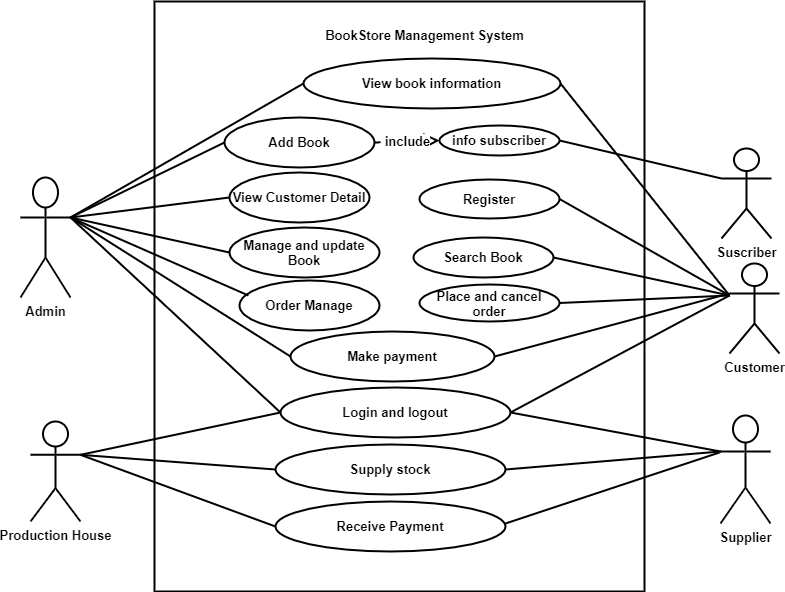

The diagram above was exported from draw.io. Its source (the exported page's mxGraphModel, read from the mxfile embedded in the PNG):
<mxGraphModel dx="852" dy="494" grid="1" gridSize="10" guides="1" tooltips="1" connect="1" arrows="1" fold="1" page="1" pageScale="1" pageWidth="850" pageHeight="1100" math="0" shadow="0">
  <root>
    <mxCell id="0" />
    <mxCell id="1" parent="0" />
    <mxCell id="QxTgLedTaid7cpqqFC7I-1" value="" style="text;strokeColor=none;fillColor=none;align=left;verticalAlign=middle;spacingTop=-1;spacingLeft=4;spacingRight=4;rotatable=0;labelPosition=right;points=[];portConstraint=eastwest;strokeWidth=2;fontStyle=1;fontSize=13;" parent="1" vertex="1">
      <mxGeometry x="410" y="430" width="20" height="14" as="geometry" />
    </mxCell>
    <mxCell id="QxTgLedTaid7cpqqFC7I-10" value="Book Store Management System" style="text;html=1;strokeColor=none;fillColor=none;align=center;verticalAlign=middle;whiteSpace=wrap;rounded=0;strokeWidth=2;fontStyle=1;fontSize=13;" parent="1" vertex="1">
      <mxGeometry x="362" y="672" width="200" height="10" as="geometry" />
    </mxCell>
    <mxCell id="QxTgLedTaid7cpqqFC7I-27" value="" style="group;strokeWidth=2;fontStyle=1;fontSize=13;" parent="1" vertex="1" connectable="0">
      <mxGeometry x="71" y="126" width="750" height="590" as="geometry" />
    </mxCell>
    <mxCell id="QxTgLedTaid7cpqqFC7I-6" value="" style="html=1;strokeWidth=2;fontStyle=1;fontSize=13;" parent="QxTgLedTaid7cpqqFC7I-27" vertex="1">
      <mxGeometry x="134" width="490" height="590" as="geometry" />
    </mxCell>
    <mxCell id="QxTgLedTaid7cpqqFC7I-7" value="" style="group;strokeWidth=2;fontStyle=1;fontSize=13;" parent="QxTgLedTaid7cpqqFC7I-27" vertex="1" connectable="0">
      <mxGeometry y="66" width="750" height="420" as="geometry" />
    </mxCell>
    <mxCell id="aWuG0yuSlO4rdwy3mBPU-4" value="Search Book" style="ellipse;whiteSpace=wrap;html=1;strokeWidth=2;fontStyle=1;fontSize=13;" parent="QxTgLedTaid7cpqqFC7I-7" vertex="1">
      <mxGeometry x="393" y="170" width="140" height="40" as="geometry" />
    </mxCell>
    <mxCell id="aWuG0yuSlO4rdwy3mBPU-5" value="Place and cancel order&lt;br style=&quot;font-size: 13px;&quot;&gt;" style="ellipse;whiteSpace=wrap;html=1;strokeWidth=2;fontStyle=1;fontSize=13;" parent="QxTgLedTaid7cpqqFC7I-7" vertex="1">
      <mxGeometry x="399" y="217" width="140" height="37" as="geometry" />
    </mxCell>
    <mxCell id="aWuG0yuSlO4rdwy3mBPU-11" value="Login and logout" style="ellipse;whiteSpace=wrap;html=1;strokeWidth=2;fontStyle=1;fontSize=13;" parent="QxTgLedTaid7cpqqFC7I-7" vertex="1">
      <mxGeometry x="260" y="320" width="230" height="50" as="geometry" />
    </mxCell>
    <mxCell id="aWuG0yuSlO4rdwy3mBPU-12" value="View book information" style="ellipse;whiteSpace=wrap;html=1;strokeWidth=2;fontStyle=1;fontSize=13;" parent="QxTgLedTaid7cpqqFC7I-7" vertex="1">
      <mxGeometry x="283" y="-9" width="257" height="50" as="geometry" />
    </mxCell>
    <mxCell id="aWuG0yuSlO4rdwy3mBPU-16" value="Make payment" style="ellipse;whiteSpace=wrap;html=1;strokeWidth=2;fontStyle=1;fontSize=13;" parent="QxTgLedTaid7cpqqFC7I-7" vertex="1">
      <mxGeometry x="270" y="264" width="204" height="50" as="geometry" />
    </mxCell>
    <mxCell id="aWuG0yuSlO4rdwy3mBPU-22" value="Admin" style="shape=umlActor;verticalLabelPosition=bottom;verticalAlign=top;html=1;strokeWidth=2;fontStyle=1;fontSize=13;" parent="QxTgLedTaid7cpqqFC7I-7" vertex="1">
      <mxGeometry y="110" width="50" height="120" as="geometry" />
    </mxCell>
    <mxCell id="aWuG0yuSlO4rdwy3mBPU-24" value="Customer" style="shape=umlActor;verticalLabelPosition=bottom;verticalAlign=top;html=1;strokeWidth=2;fontStyle=1;fontSize=13;" parent="QxTgLedTaid7cpqqFC7I-7" vertex="1">
      <mxGeometry x="709" y="196" width="50" height="90" as="geometry" />
    </mxCell>
    <mxCell id="aWuG0yuSlO4rdwy3mBPU-26" value="" style="endArrow=none;html=1;rounded=0;entryX=0;entryY=0.5;entryDx=0;entryDy=0;strokeWidth=2;fontStyle=1;fontSize=13;" parent="QxTgLedTaid7cpqqFC7I-7" target="aWuG0yuSlO4rdwy3mBPU-6" edge="1">
      <mxGeometry relative="1" as="geometry">
        <mxPoint x="50" y="150" as="sourcePoint" />
        <mxPoint x="200" y="90" as="targetPoint" />
      </mxGeometry>
    </mxCell>
    <mxCell id="aWuG0yuSlO4rdwy3mBPU-31" value="" style="endArrow=none;html=1;rounded=0;entryX=0;entryY=0.5;entryDx=0;entryDy=0;exitX=1;exitY=0.3333333333333333;exitDx=0;exitDy=0;exitPerimeter=0;strokeWidth=2;fontStyle=1;fontSize=13;" parent="QxTgLedTaid7cpqqFC7I-7" source="aWuG0yuSlO4rdwy3mBPU-22" target="aWuG0yuSlO4rdwy3mBPU-12" edge="1">
      <mxGeometry relative="1" as="geometry">
        <mxPoint x="60" y="91" as="sourcePoint" />
        <mxPoint x="280" y="23" as="targetPoint" />
      </mxGeometry>
    </mxCell>
    <mxCell id="aWuG0yuSlO4rdwy3mBPU-34" value="" style="endArrow=none;html=1;rounded=0;exitX=1;exitY=0.5;exitDx=0;exitDy=0;strokeWidth=2;fontStyle=1;fontSize=13;" parent="QxTgLedTaid7cpqqFC7I-7" source="aWuG0yuSlO4rdwy3mBPU-3" edge="1">
      <mxGeometry relative="1" as="geometry">
        <mxPoint x="530" y="95" as="sourcePoint" />
        <mxPoint x="709" y="228" as="targetPoint" />
        <Array as="points" />
      </mxGeometry>
    </mxCell>
    <mxCell id="aWuG0yuSlO4rdwy3mBPU-35" value="" style="endArrow=none;html=1;rounded=0;exitX=1;exitY=0.5;exitDx=0;exitDy=0;strokeWidth=2;fontStyle=1;fontSize=13;" parent="QxTgLedTaid7cpqqFC7I-7" source="aWuG0yuSlO4rdwy3mBPU-4" edge="1">
      <mxGeometry relative="1" as="geometry">
        <mxPoint x="530" y="94.5" as="sourcePoint" />
        <mxPoint x="709" y="228" as="targetPoint" />
      </mxGeometry>
    </mxCell>
    <mxCell id="aWuG0yuSlO4rdwy3mBPU-39" value="" style="endArrow=none;html=1;rounded=0;entryX=0;entryY=0.3333333333333333;entryDx=0;entryDy=0;entryPerimeter=0;exitX=1;exitY=0.5;exitDx=0;exitDy=0;strokeWidth=2;fontStyle=1;fontSize=13;" parent="QxTgLedTaid7cpqqFC7I-7" source="aWuG0yuSlO4rdwy3mBPU-16" target="aWuG0yuSlO4rdwy3mBPU-24" edge="1">
      <mxGeometry relative="1" as="geometry">
        <mxPoint x="530" y="275.5" as="sourcePoint" />
        <mxPoint x="690" y="100" as="targetPoint" />
        <Array as="points" />
      </mxGeometry>
    </mxCell>
    <mxCell id="aWuG0yuSlO4rdwy3mBPU-41" value="" style="endArrow=none;html=1;rounded=0;exitX=1;exitY=0.5;exitDx=0;exitDy=0;strokeWidth=2;fontStyle=1;fontSize=13;" parent="QxTgLedTaid7cpqqFC7I-7" source="aWuG0yuSlO4rdwy3mBPU-12" edge="1">
      <mxGeometry relative="1" as="geometry">
        <mxPoint x="480" y="30" as="sourcePoint" />
        <mxPoint x="709" y="228" as="targetPoint" />
        <Array as="points" />
      </mxGeometry>
    </mxCell>
    <mxCell id="3HAB3Y0LxR5SgupTtofn-3" value="" style="endArrow=none;html=1;rounded=0;exitX=1;exitY=0.5;exitDx=0;exitDy=0;strokeWidth=2;fontStyle=1;fontSize=13;" parent="QxTgLedTaid7cpqqFC7I-7" source="aWuG0yuSlO4rdwy3mBPU-11" edge="1">
      <mxGeometry relative="1" as="geometry">
        <mxPoint x="270" y="140" as="sourcePoint" />
        <mxPoint x="709" y="228" as="targetPoint" />
        <Array as="points" />
      </mxGeometry>
    </mxCell>
    <mxCell id="QxTgLedTaid7cpqqFC7I-3" value="" style="endArrow=none;html=1;rounded=0;exitX=1;exitY=0.5;exitDx=0;exitDy=0;strokeWidth=2;fontStyle=1;fontSize=13;" parent="QxTgLedTaid7cpqqFC7I-7" source="aWuG0yuSlO4rdwy3mBPU-5" edge="1">
      <mxGeometry relative="1" as="geometry">
        <mxPoint x="530" y="219" as="sourcePoint" />
        <mxPoint x="709" y="228" as="targetPoint" />
        <Array as="points" />
      </mxGeometry>
    </mxCell>
    <mxCell id="QxTgLedTaid7cpqqFC7I-4" value="" style="endArrow=none;html=1;rounded=0;exitX=1;exitY=0.3333333333333333;exitDx=0;exitDy=0;exitPerimeter=0;entryX=0;entryY=0.5;entryDx=0;entryDy=0;strokeWidth=2;fontStyle=1;fontSize=13;" parent="QxTgLedTaid7cpqqFC7I-7" source="aWuG0yuSlO4rdwy3mBPU-22" target="aWuG0yuSlO4rdwy3mBPU-11" edge="1">
      <mxGeometry relative="1" as="geometry">
        <mxPoint x="60" y="150" as="sourcePoint" />
        <mxPoint x="70" y="310" as="targetPoint" />
      </mxGeometry>
    </mxCell>
    <mxCell id="QxTgLedTaid7cpqqFC7I-11" value="Supplier" style="shape=umlActor;verticalLabelPosition=bottom;verticalAlign=top;html=1;strokeWidth=2;fontStyle=1;fontSize=13;" parent="QxTgLedTaid7cpqqFC7I-7" vertex="1">
      <mxGeometry x="700" y="348" width="50" height="108" as="geometry" />
    </mxCell>
    <mxCell id="QxTgLedTaid7cpqqFC7I-14" value="" style="endArrow=none;html=1;rounded=0;exitX=1;exitY=0.5;exitDx=0;exitDy=0;strokeWidth=2;fontStyle=1;fontSize=13;" parent="QxTgLedTaid7cpqqFC7I-7" source="aWuG0yuSlO4rdwy3mBPU-11" edge="1">
      <mxGeometry relative="1" as="geometry">
        <mxPoint x="560" y="1035" as="sourcePoint" />
        <mxPoint x="700" y="384" as="targetPoint" />
        <Array as="points" />
      </mxGeometry>
    </mxCell>
    <mxCell id="QxTgLedTaid7cpqqFC7I-15" value="Supply stock" style="ellipse;whiteSpace=wrap;html=1;strokeWidth=2;fontStyle=1;fontSize=13;" parent="QxTgLedTaid7cpqqFC7I-7" vertex="1">
      <mxGeometry x="255" y="377" width="230" height="50" as="geometry" />
    </mxCell>
    <mxCell id="QxTgLedTaid7cpqqFC7I-20" value="" style="endArrow=none;html=1;rounded=0;exitX=1;exitY=0.5;exitDx=0;exitDy=0;strokeWidth=2;fontStyle=1;fontSize=13;" parent="QxTgLedTaid7cpqqFC7I-7" source="QxTgLedTaid7cpqqFC7I-15" edge="1">
      <mxGeometry relative="1" as="geometry">
        <mxPoint x="485" y="457" as="sourcePoint" />
        <mxPoint x="700" y="384" as="targetPoint" />
        <Array as="points" />
      </mxGeometry>
    </mxCell>
    <mxCell id="IDGOzR_OUuGpsEvh8T4v-5" value="" style="endArrow=none;html=1;rounded=0;exitX=1;exitY=0.3333333333333333;exitDx=0;exitDy=0;exitPerimeter=0;entryX=0;entryY=0.5;entryDx=0;entryDy=0;strokeWidth=2;fontStyle=1;fontSize=13;" parent="QxTgLedTaid7cpqqFC7I-7" source="aWuG0yuSlO4rdwy3mBPU-22" target="aWuG0yuSlO4rdwy3mBPU-16" edge="1">
      <mxGeometry relative="1" as="geometry">
        <mxPoint x="121" y="358" as="sourcePoint" />
        <mxPoint x="331" y="553" as="targetPoint" />
        <Array as="points" />
      </mxGeometry>
    </mxCell>
    <mxCell id="JBYGjKMawkiGKspEPj-4-2" value="Suscriber" style="shape=umlActor;verticalLabelPosition=bottom;verticalAlign=top;html=1;strokeWidth=2;fontStyle=1;fontSize=13;" parent="QxTgLedTaid7cpqqFC7I-7" vertex="1">
      <mxGeometry x="701" y="81" width="50" height="90" as="geometry" />
    </mxCell>
    <mxCell id="QxTgLedTaid7cpqqFC7I-12" value="Production House" style="shape=umlActor;verticalLabelPosition=bottom;verticalAlign=top;html=1;strokeWidth=2;fontStyle=1;fontSize=13;" parent="QxTgLedTaid7cpqqFC7I-27" vertex="1">
      <mxGeometry x="10" y="420" width="50" height="100" as="geometry" />
    </mxCell>
    <mxCell id="QxTgLedTaid7cpqqFC7I-16" value="Receive Payment" style="ellipse;whiteSpace=wrap;html=1;strokeWidth=2;fontStyle=1;fontSize=13;" parent="QxTgLedTaid7cpqqFC7I-27" vertex="1">
      <mxGeometry x="255" y="500" width="230" height="50" as="geometry" />
    </mxCell>
    <mxCell id="QxTgLedTaid7cpqqFC7I-23" value="" style="endArrow=none;html=1;rounded=0;exitX=0;exitY=0.5;exitDx=0;exitDy=0;entryX=1;entryY=0.3333333333333333;entryDx=0;entryDy=0;entryPerimeter=0;strokeWidth=2;fontStyle=1;fontSize=13;" parent="QxTgLedTaid7cpqqFC7I-27" source="aWuG0yuSlO4rdwy3mBPU-11" target="QxTgLedTaid7cpqqFC7I-12" edge="1">
      <mxGeometry relative="1" as="geometry">
        <mxPoint x="630" y="1741" as="sourcePoint" />
        <mxPoint x="120" y="1100" as="targetPoint" />
        <Array as="points" />
      </mxGeometry>
    </mxCell>
    <mxCell id="QxTgLedTaid7cpqqFC7I-22" value="" style="endArrow=none;html=1;rounded=0;entryX=1;entryY=0.3333333333333333;entryDx=0;entryDy=0;entryPerimeter=0;exitX=0;exitY=0.5;exitDx=0;exitDy=0;strokeWidth=2;fontStyle=1;fontSize=13;" parent="QxTgLedTaid7cpqqFC7I-27" source="QxTgLedTaid7cpqqFC7I-15" target="QxTgLedTaid7cpqqFC7I-12" edge="1">
      <mxGeometry relative="1" as="geometry">
        <mxPoint x="330" y="1098" as="sourcePoint" />
        <mxPoint x="750" y="1120" as="targetPoint" />
        <Array as="points" />
      </mxGeometry>
    </mxCell>
    <mxCell id="QxTgLedTaid7cpqqFC7I-21" value="" style="endArrow=none;html=1;rounded=0;exitX=0;exitY=0.5;exitDx=0;exitDy=0;entryX=1;entryY=0.3333333333333333;entryDx=0;entryDy=0;entryPerimeter=0;strokeWidth=2;fontStyle=1;fontSize=13;" parent="QxTgLedTaid7cpqqFC7I-27" source="QxTgLedTaid7cpqqFC7I-16" target="QxTgLedTaid7cpqqFC7I-12" edge="1">
      <mxGeometry relative="1" as="geometry">
        <mxPoint x="630" y="1741" as="sourcePoint" />
        <mxPoint x="830" y="1690" as="targetPoint" />
        <Array as="points" />
      </mxGeometry>
    </mxCell>
    <mxCell id="aWuG0yuSlO4rdwy3mBPU-6" value="Add Book" style="ellipse;whiteSpace=wrap;html=1;strokeWidth=2;fontStyle=1;fontSize=13;" parent="QxTgLedTaid7cpqqFC7I-27" vertex="1">
      <mxGeometry x="204" y="116" width="150" height="50" as="geometry" />
    </mxCell>
    <mxCell id="aWuG0yuSlO4rdwy3mBPU-17" value="Order Manage" style="ellipse;whiteSpace=wrap;html=1;strokeWidth=2;fontStyle=1;fontSize=13;" parent="QxTgLedTaid7cpqqFC7I-27" vertex="1">
      <mxGeometry x="219" y="279" width="140" height="50" as="geometry" />
    </mxCell>
    <mxCell id="aWuG0yuSlO4rdwy3mBPU-29" value="" style="endArrow=none;html=1;rounded=0;entryX=0.064;entryY=0.3;entryDx=0;entryDy=0;exitX=1;exitY=0.3333333333333333;exitDx=0;exitDy=0;exitPerimeter=0;entryPerimeter=0;strokeWidth=2;fontStyle=1;fontSize=13;" parent="QxTgLedTaid7cpqqFC7I-27" source="aWuG0yuSlO4rdwy3mBPU-22" target="aWuG0yuSlO4rdwy3mBPU-17" edge="1">
      <mxGeometry relative="1" as="geometry">
        <mxPoint x="60" y="156" as="sourcePoint" />
        <mxPoint x="210" y="156" as="targetPoint" />
      </mxGeometry>
    </mxCell>
    <mxCell id="aWuG0yuSlO4rdwy3mBPU-13" value="View Customer Detail" style="ellipse;whiteSpace=wrap;html=1;strokeWidth=2;fontStyle=1;fontSize=13;" parent="QxTgLedTaid7cpqqFC7I-27" vertex="1">
      <mxGeometry x="209" y="171" width="140" height="50" as="geometry" />
    </mxCell>
    <mxCell id="aWuG0yuSlO4rdwy3mBPU-32" value="" style="endArrow=none;html=1;rounded=0;entryX=0;entryY=0.5;entryDx=0;entryDy=0;exitX=1;exitY=0.3333333333333333;exitDx=0;exitDy=0;exitPerimeter=0;strokeWidth=2;fontStyle=1;fontSize=13;" parent="QxTgLedTaid7cpqqFC7I-27" source="aWuG0yuSlO4rdwy3mBPU-22" target="aWuG0yuSlO4rdwy3mBPU-13" edge="1">
      <mxGeometry relative="1" as="geometry">
        <mxPoint x="60" y="159" as="sourcePoint" />
        <mxPoint x="190" y="283.5" as="targetPoint" />
      </mxGeometry>
    </mxCell>
    <mxCell id="aWuG0yuSlO4rdwy3mBPU-14" value="Manage and update Book" style="ellipse;whiteSpace=wrap;html=1;strokeWidth=2;fontStyle=1;fontSize=13;" parent="QxTgLedTaid7cpqqFC7I-27" vertex="1">
      <mxGeometry x="209" y="226" width="150" height="50" as="geometry" />
    </mxCell>
    <mxCell id="aWuG0yuSlO4rdwy3mBPU-27" value="" style="endArrow=none;html=1;rounded=0;entryX=0;entryY=0.5;entryDx=0;entryDy=0;exitX=1;exitY=0.3333333333333333;exitDx=0;exitDy=0;exitPerimeter=0;strokeWidth=2;fontStyle=1;fontSize=13;" parent="QxTgLedTaid7cpqqFC7I-27" source="aWuG0yuSlO4rdwy3mBPU-22" target="aWuG0yuSlO4rdwy3mBPU-14" edge="1">
      <mxGeometry relative="1" as="geometry">
        <mxPoint x="60" y="216" as="sourcePoint" />
        <mxPoint x="210" y="156" as="targetPoint" />
      </mxGeometry>
    </mxCell>
    <mxCell id="aWuG0yuSlO4rdwy3mBPU-3" value="Register" style="ellipse;whiteSpace=wrap;html=1;strokeWidth=2;fontStyle=1;fontSize=13;" parent="QxTgLedTaid7cpqqFC7I-27" vertex="1">
      <mxGeometry x="399" y="178" width="140" height="39" as="geometry" />
    </mxCell>
    <mxCell id="zm8USpMB4uyihl3CNwfP-1" value="info subscriber" style="ellipse;whiteSpace=wrap;html=1;strokeWidth=2;fontStyle=1;fontSize=13;" parent="QxTgLedTaid7cpqqFC7I-27" vertex="1">
      <mxGeometry x="419" y="124" width="120" height="30" as="geometry" />
    </mxCell>
    <mxCell id="zm8USpMB4uyihl3CNwfP-2" value="include" style="endArrow=open;endSize=12;dashed=1;html=1;entryX=0;entryY=0.5;entryDx=0;entryDy=0;exitX=1;exitY=0.5;exitDx=0;exitDy=0;strokeWidth=2;fontStyle=1;fontSize=13;" parent="QxTgLedTaid7cpqqFC7I-27" source="aWuG0yuSlO4rdwy3mBPU-6" target="zm8USpMB4uyihl3CNwfP-1" edge="1">
      <mxGeometry width="160" relative="1" as="geometry">
        <mxPoint x="269" y="214" as="sourcePoint" />
        <mxPoint x="429" y="214" as="targetPoint" />
        <Array as="points" />
      </mxGeometry>
    </mxCell>
    <mxCell id="JBYGjKMawkiGKspEPj-4-4" value="" style="endArrow=none;html=1;rounded=0;exitX=1;exitY=0.5;exitDx=0;exitDy=0;entryX=0;entryY=0.3333333333333333;entryDx=0;entryDy=0;entryPerimeter=0;strokeWidth=2;fontStyle=1;fontSize=13;" parent="QxTgLedTaid7cpqqFC7I-27" source="zm8USpMB4uyihl3CNwfP-1" target="JBYGjKMawkiGKspEPj-4-2" edge="1">
      <mxGeometry relative="1" as="geometry">
        <mxPoint x="601" y="373" as="sourcePoint" />
        <mxPoint x="699" y="174" as="targetPoint" />
      </mxGeometry>
    </mxCell>
    <mxCell id="QxTgLedTaid7cpqqFC7I-28" value="BookStore Management System" style="text;html=1;align=center;verticalAlign=middle;resizable=0;points=[];autosize=1;strokeWidth=2;fontStyle=1;fontSize=13;" parent="QxTgLedTaid7cpqqFC7I-27" vertex="1">
      <mxGeometry x="299" y="24" width="210" height="20" as="geometry" />
    </mxCell>
    <mxCell id="QxTgLedTaid7cpqqFC7I-17" value="" style="endArrow=none;html=1;rounded=0;exitX=1;exitY=0.5;exitDx=0;exitDy=0;strokeWidth=2;fontStyle=1;fontSize=13;" parent="1" edge="1">
      <mxGeometry relative="1" as="geometry">
        <mxPoint x="556" y="648" as="sourcePoint" />
        <mxPoint x="770" y="577" as="targetPoint" />
        <Array as="points" />
      </mxGeometry>
    </mxCell>
  </root>
</mxGraphModel>